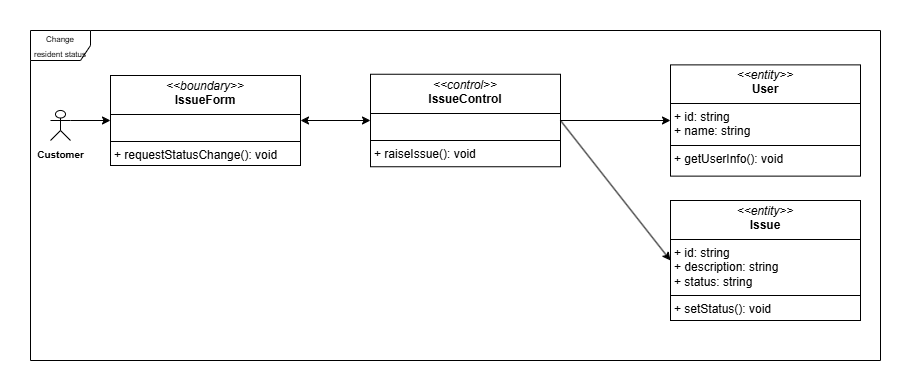

The diagram above was exported from draw.io. Its source (the exported page's mxGraphModel, read from the mxfile embedded in the PNG):
<mxGraphModel dx="988" dy="572" grid="1" gridSize="10" guides="1" tooltips="1" connect="1" arrows="1" fold="1" page="1" pageScale="1" pageWidth="827" pageHeight="1169" background="#ffffff" math="0" shadow="0">
  <root>
    <mxCell id="0" />
    <mxCell id="1" parent="0" />
    <mxCell id="X_cfNtLWTgjf-Kpmpf1W-1" value="&lt;font style=&quot;font-size: 8px;&quot;&gt;Change resident status&lt;/font&gt;" style="shape=umlFrame;whiteSpace=wrap;html=1;pointerEvents=0;movable=1;resizable=1;rotatable=1;deletable=1;editable=1;locked=0;connectable=1;" parent="1" vertex="1">
      <mxGeometry x="60" y="50" width="850" height="330" as="geometry" />
    </mxCell>
    <mxCell id="X_cfNtLWTgjf-Kpmpf1W-2" value="&lt;font style=&quot;font-size: 10px;&quot;&gt;&lt;b&gt;Customer&lt;/b&gt;&lt;/font&gt;" style="shape=umlActor;verticalLabelPosition=bottom;verticalAlign=top;html=1;outlineConnect=0;" parent="1" vertex="1">
      <mxGeometry x="80" y="130" width="20" height="30" as="geometry" />
    </mxCell>
    <mxCell id="X_cfNtLWTgjf-Kpmpf1W-7" value="&lt;p style=&quot;margin:0px;margin-top:4px;text-align:center;&quot;&gt;&lt;i&gt;&amp;lt;&amp;lt;boundary&amp;gt;&amp;gt;&lt;/i&gt;&lt;br&gt;&lt;b&gt;IssueForm&lt;/b&gt;&lt;/p&gt;&lt;hr size=&quot;1&quot; style=&quot;border-style:solid;&quot;&gt;&lt;p style=&quot;margin:0px;margin-left:4px;&quot;&gt;&lt;br&gt;&lt;/p&gt;&lt;hr size=&quot;1&quot; style=&quot;border-style:solid;&quot;&gt;&lt;p style=&quot;margin:0px;margin-left:4px;&quot;&gt;+ requestStatusChange(): void&lt;/p&gt;" style="verticalAlign=top;align=left;overflow=fill;html=1;whiteSpace=wrap;" parent="1" vertex="1">
      <mxGeometry x="140" y="95" width="190" height="90" as="geometry" />
    </mxCell>
    <mxCell id="X_cfNtLWTgjf-Kpmpf1W-8" value="&lt;p style=&quot;margin:0px;margin-top:4px;text-align:center;&quot;&gt;&lt;i&gt;&amp;lt;&amp;lt;control&amp;gt;&amp;gt;&lt;/i&gt;&lt;br&gt;&lt;b&gt;IssueControl&lt;/b&gt;&lt;/p&gt;&lt;hr size=&quot;1&quot; style=&quot;border-style:solid;&quot;&gt;&lt;p style=&quot;margin:0px;margin-left:4px;&quot;&gt;&lt;br&gt;&lt;/p&gt;&lt;hr size=&quot;1&quot; style=&quot;border-style:solid;&quot;&gt;&lt;p style=&quot;margin:0px;margin-left:4px;&quot;&gt;+ raiseIssue&lt;span style=&quot;background-color: transparent; color: light-dark(rgb(0, 0, 0), rgb(255, 255, 255));&quot;&gt;(): void&lt;/span&gt;&lt;/p&gt;" style="verticalAlign=top;align=left;overflow=fill;html=1;whiteSpace=wrap;" parent="1" vertex="1">
      <mxGeometry x="400" y="93.75" width="190" height="92.5" as="geometry" />
    </mxCell>
    <mxCell id="X_cfNtLWTgjf-Kpmpf1W-9" value="&lt;p style=&quot;margin:0px;margin-top:4px;text-align:center;&quot;&gt;&lt;i&gt;&amp;lt;&amp;lt;entity&amp;gt;&amp;gt;&lt;/i&gt;&lt;br&gt;&lt;b&gt;User&lt;/b&gt;&lt;/p&gt;&lt;hr size=&quot;1&quot; style=&quot;border-style:solid;&quot;&gt;&lt;p style=&quot;margin:0px;margin-left:4px;&quot;&gt;+ id: string&lt;br&gt;+ name: string&lt;/p&gt;&lt;hr size=&quot;1&quot; style=&quot;border-style:solid;&quot;&gt;&lt;p style=&quot;margin:0px;margin-left:4px;&quot;&gt;+ getUserInfo(): void&lt;/p&gt;" style="verticalAlign=top;align=left;overflow=fill;html=1;whiteSpace=wrap;" parent="1" vertex="1">
      <mxGeometry x="700" y="84.38" width="190" height="111.25" as="geometry" />
    </mxCell>
    <mxCell id="X_cfNtLWTgjf-Kpmpf1W-10" value="&lt;p style=&quot;margin:0px;margin-top:4px;text-align:center;&quot;&gt;&lt;i&gt;&amp;lt;&amp;lt;entity&amp;gt;&amp;gt;&lt;/i&gt;&lt;br&gt;&lt;b&gt;Issue&lt;/b&gt;&lt;/p&gt;&lt;hr size=&quot;1&quot; style=&quot;border-style:solid;&quot;&gt;&lt;p style=&quot;margin: 0px 0px 0px 4px;&quot;&gt;+ id: string&lt;br&gt;+ description: string&lt;br&gt;+ status: string&lt;/p&gt;&lt;hr size=&quot;1&quot; style=&quot;border-style:solid;&quot;&gt;&lt;p style=&quot;margin:0px;margin-left:4px;&quot;&gt;+ setStatus(): void&lt;/p&gt;" style="verticalAlign=top;align=left;overflow=fill;html=1;whiteSpace=wrap;" parent="1" vertex="1">
      <mxGeometry x="700" y="220" width="190" height="120" as="geometry" />
    </mxCell>
    <mxCell id="X_cfNtLWTgjf-Kpmpf1W-11" value="" style="endArrow=classic;html=1;rounded=0;exitX=1;exitY=0.3333333333333333;exitDx=0;exitDy=0;exitPerimeter=0;entryX=0;entryY=0.5;entryDx=0;entryDy=0;" parent="1" source="X_cfNtLWTgjf-Kpmpf1W-2" target="X_cfNtLWTgjf-Kpmpf1W-7" edge="1">
      <mxGeometry width="50" height="50" relative="1" as="geometry">
        <mxPoint x="420" y="290" as="sourcePoint" />
        <mxPoint x="470" y="240" as="targetPoint" />
      </mxGeometry>
    </mxCell>
    <mxCell id="X_cfNtLWTgjf-Kpmpf1W-12" value="" style="endArrow=classic;startArrow=classic;html=1;rounded=0;entryX=0;entryY=0.5;entryDx=0;entryDy=0;" parent="1" source="X_cfNtLWTgjf-Kpmpf1W-7" target="X_cfNtLWTgjf-Kpmpf1W-8" edge="1">
      <mxGeometry width="50" height="50" relative="1" as="geometry">
        <mxPoint x="420" y="290" as="sourcePoint" />
        <mxPoint x="470" y="240" as="targetPoint" />
      </mxGeometry>
    </mxCell>
    <mxCell id="X_cfNtLWTgjf-Kpmpf1W-13" value="" style="endArrow=classic;html=1;rounded=0;exitX=1;exitY=0.5;exitDx=0;exitDy=0;entryX=0;entryY=0.5;entryDx=0;entryDy=0;" parent="1" source="X_cfNtLWTgjf-Kpmpf1W-8" target="X_cfNtLWTgjf-Kpmpf1W-10" edge="1">
      <mxGeometry width="50" height="50" relative="1" as="geometry">
        <mxPoint x="420" y="290" as="sourcePoint" />
        <mxPoint x="470" y="240" as="targetPoint" />
      </mxGeometry>
    </mxCell>
    <mxCell id="X_cfNtLWTgjf-Kpmpf1W-15" value="" style="endArrow=classic;html=1;rounded=0;exitX=1;exitY=0.5;exitDx=0;exitDy=0;" parent="1" source="X_cfNtLWTgjf-Kpmpf1W-8" target="X_cfNtLWTgjf-Kpmpf1W-9" edge="1">
      <mxGeometry width="50" height="50" relative="1" as="geometry">
        <mxPoint x="420" y="290" as="sourcePoint" />
        <mxPoint x="470" y="240" as="targetPoint" />
      </mxGeometry>
    </mxCell>
  </root>
</mxGraphModel>